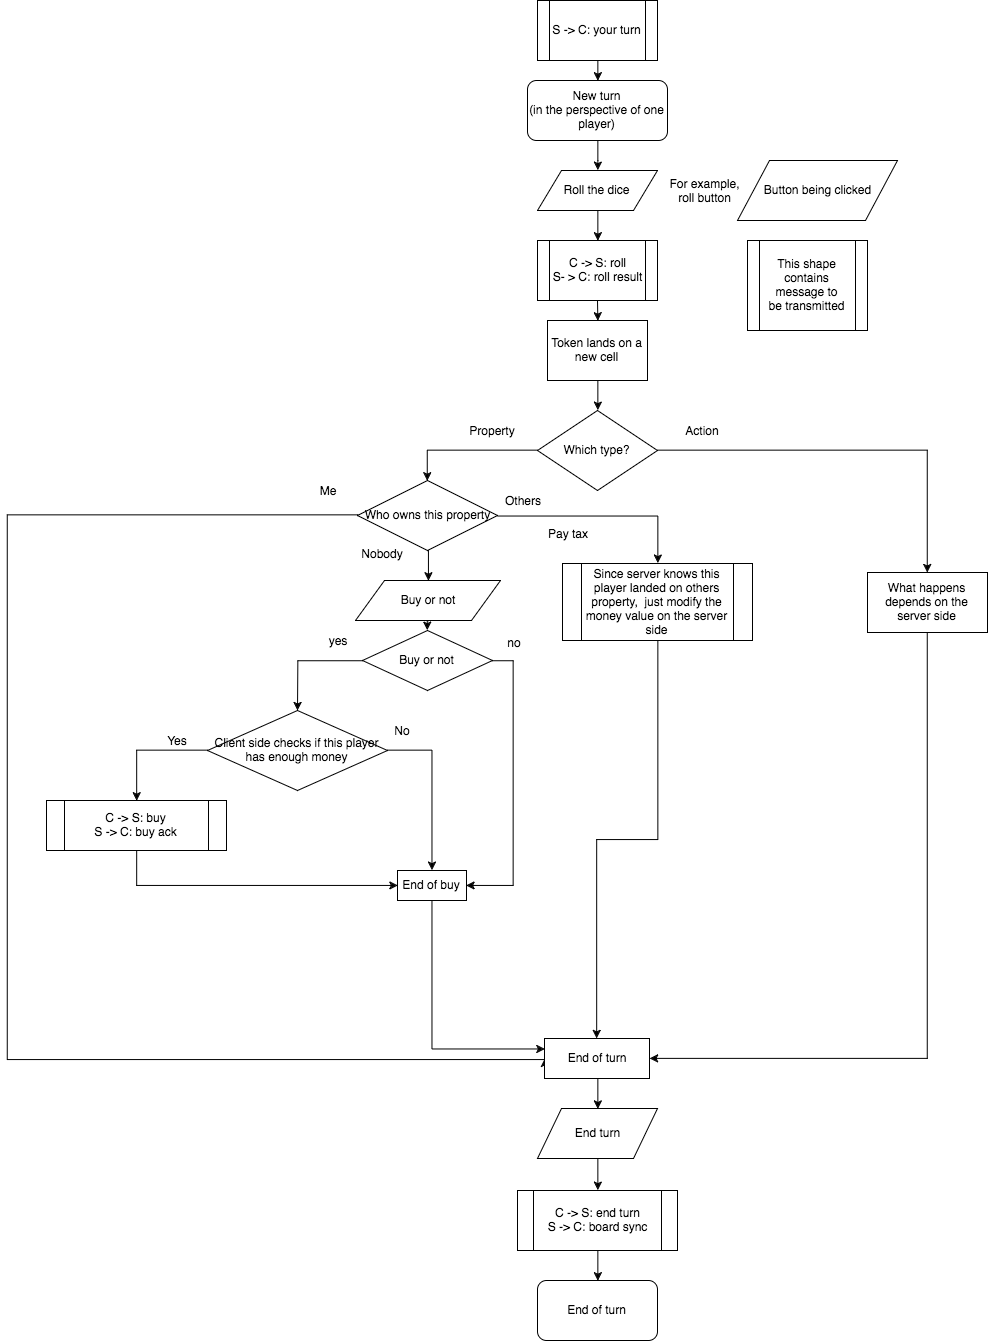

The diagram above was exported from draw.io. Its source (the exported page's mxGraphModel, read from the mxfile embedded in the PNG):
<mxGraphModel dx="2002" dy="1748" grid="1" gridSize="10" guides="1" tooltips="1" connect="1" arrows="1" fold="1" page="1" pageScale="1" pageWidth="850" pageHeight="1100" background="#ffffff" math="0" shadow="0">
  <root>
    <mxCell id="0" />
    <mxCell id="1" parent="0" />
    <mxCell id="11" value="" style="edgeStyle=orthogonalEdgeStyle;rounded=0;html=1;jettySize=auto;orthogonalLoop=1;entryX=0.5;entryY=0;" parent="1" source="2" target="59" edge="1">
      <mxGeometry relative="1" as="geometry">
        <mxPoint x="380" y="25" as="targetPoint" />
        <Array as="points" />
      </mxGeometry>
    </mxCell>
    <mxCell id="2" value="New turn&lt;div&gt;(in the perspective of one player)&lt;/div&gt;" style="rounded=1;whiteSpace=wrap;html=1;" parent="1" vertex="1">
      <mxGeometry x="310" width="140" height="60" as="geometry" />
    </mxCell>
    <mxCell id="26" style="edgeStyle=orthogonalEdgeStyle;rounded=0;html=1;exitX=0.5;exitY=1;entryX=0.5;entryY=0;jettySize=auto;orthogonalLoop=1;" parent="1" source="15" target="23" edge="1">
      <mxGeometry relative="1" as="geometry" />
    </mxCell>
    <mxCell id="15" value="&lt;div&gt;Token lands on a new cell&lt;/div&gt;" style="whiteSpace=wrap;html=1;" parent="1" vertex="1">
      <mxGeometry x="330" y="240" width="100" height="60" as="geometry" />
    </mxCell>
    <mxCell id="29" style="edgeStyle=orthogonalEdgeStyle;rounded=0;html=1;exitX=0;exitY=0.5;entryX=0.5;entryY=0;jettySize=auto;orthogonalLoop=1;" parent="1" source="23" target="28" edge="1">
      <mxGeometry relative="1" as="geometry" />
    </mxCell>
    <mxCell id="52" style="edgeStyle=orthogonalEdgeStyle;rounded=0;html=1;exitX=1;exitY=0.5;entryX=0.5;entryY=0;jettySize=auto;orthogonalLoop=1;" parent="1" source="23" target="83" edge="1">
      <mxGeometry relative="1" as="geometry">
        <mxPoint x="630" y="428" as="targetPoint" />
        <Array as="points">
          <mxPoint x="710" y="370" />
        </Array>
      </mxGeometry>
    </mxCell>
    <mxCell id="23" value="Which type?" style="rhombus;whiteSpace=wrap;html=1;" parent="1" vertex="1">
      <mxGeometry x="320" y="330" width="120" height="80" as="geometry" />
    </mxCell>
    <mxCell id="24" value="Property" style="text;html=1;strokeColor=none;fillColor=none;align=center;verticalAlign=middle;whiteSpace=wrap;" parent="1" vertex="1">
      <mxGeometry x="240" y="340" width="70" height="20" as="geometry" />
    </mxCell>
    <mxCell id="25" value="Action" style="text;html=1;strokeColor=none;fillColor=none;align=center;verticalAlign=middle;whiteSpace=wrap;" parent="1" vertex="1">
      <mxGeometry x="450" y="340" width="70" height="20" as="geometry" />
    </mxCell>
    <mxCell id="40" style="edgeStyle=orthogonalEdgeStyle;rounded=0;html=1;exitX=1;exitY=0.5;jettySize=auto;orthogonalLoop=1;entryX=0.5;entryY=0;" parent="1" source="28" target="106" edge="1">
      <mxGeometry relative="1" as="geometry">
        <mxPoint x="390" y="480" as="targetPoint" />
        <Array as="points">
          <mxPoint x="440" y="435" />
        </Array>
      </mxGeometry>
    </mxCell>
    <mxCell id="57" style="edgeStyle=orthogonalEdgeStyle;rounded=0;html=1;exitX=0.5;exitY=1;entryX=0.5;entryY=0;jettySize=auto;orthogonalLoop=1;" parent="1" source="28" target="56" edge="1">
      <mxGeometry relative="1" as="geometry" />
    </mxCell>
    <mxCell id="88" style="edgeStyle=orthogonalEdgeStyle;rounded=0;html=1;exitX=0;exitY=0.5;entryX=0;entryY=0.5;jettySize=auto;orthogonalLoop=1;" edge="1" parent="1" source="28" target="43">
      <mxGeometry relative="1" as="geometry">
        <Array as="points">
          <mxPoint x="-210" y="434" />
          <mxPoint x="-210" y="979" />
        </Array>
      </mxGeometry>
    </mxCell>
    <mxCell id="28" value="Who owns this property" style="rhombus;whiteSpace=wrap;html=1;" parent="1" vertex="1">
      <mxGeometry x="140" y="400" width="140" height="70" as="geometry" />
    </mxCell>
    <mxCell id="32" value="Me" style="text;html=1;strokeColor=none;fillColor=none;align=center;verticalAlign=middle;whiteSpace=wrap;" parent="1" vertex="1">
      <mxGeometry x="90" y="400" width="40" height="20" as="geometry" />
    </mxCell>
    <mxCell id="33" value="Nobody" style="text;html=1;strokeColor=none;fillColor=none;align=center;verticalAlign=middle;whiteSpace=wrap;" parent="1" vertex="1">
      <mxGeometry x="140" y="463" width="50" height="20" as="geometry" />
    </mxCell>
    <mxCell id="34" value="Others" style="text;html=1;strokeColor=none;fillColor=none;align=center;verticalAlign=middle;whiteSpace=wrap;" parent="1" vertex="1">
      <mxGeometry x="280" y="410" width="50" height="20" as="geometry" />
    </mxCell>
    <mxCell id="103" style="edgeStyle=orthogonalEdgeStyle;rounded=0;html=1;exitX=1;exitY=0.5;entryX=1;entryY=0.5;jettySize=auto;orthogonalLoop=1;" edge="1" parent="1" source="37" target="99">
      <mxGeometry relative="1" as="geometry" />
    </mxCell>
    <mxCell id="107" style="edgeStyle=orthogonalEdgeStyle;rounded=0;html=1;exitX=0;exitY=0.5;entryX=0.5;entryY=0;jettySize=auto;orthogonalLoop=1;" edge="1" parent="1" source="37">
      <mxGeometry relative="1" as="geometry">
        <mxPoint x="80" y="630" as="targetPoint" />
      </mxGeometry>
    </mxCell>
    <mxCell id="37" value="Buy or not" style="rhombus;whiteSpace=wrap;html=1;" parent="1" vertex="1">
      <mxGeometry x="145" y="550" width="130" height="60" as="geometry" />
    </mxCell>
    <mxCell id="41" value="yes" style="text;html=1;strokeColor=none;fillColor=none;align=center;verticalAlign=middle;whiteSpace=wrap;" parent="1" vertex="1">
      <mxGeometry x="100" y="550" width="40" height="20" as="geometry" />
    </mxCell>
    <mxCell id="42" value="no" style="text;html=1;strokeColor=none;fillColor=none;align=center;verticalAlign=middle;whiteSpace=wrap;" parent="1" vertex="1">
      <mxGeometry x="267" y="552" width="60" height="20" as="geometry" />
    </mxCell>
    <mxCell id="73" style="edgeStyle=orthogonalEdgeStyle;rounded=0;html=1;exitX=0.5;exitY=1;entryX=0.5;entryY=0;jettySize=auto;orthogonalLoop=1;" parent="1" source="43" target="71" edge="1">
      <mxGeometry relative="1" as="geometry" />
    </mxCell>
    <mxCell id="43" value="End of turn" style="whiteSpace=wrap;html=1;" parent="1" vertex="1">
      <mxGeometry x="327" y="958" width="105" height="40" as="geometry" />
    </mxCell>
    <mxCell id="58" style="edgeStyle=orthogonalEdgeStyle;rounded=0;html=1;exitX=0.5;exitY=1;entryX=0.5;entryY=0;jettySize=auto;orthogonalLoop=1;" parent="1" source="56" target="37" edge="1">
      <mxGeometry relative="1" as="geometry" />
    </mxCell>
    <mxCell id="56" value="&lt;div&gt;Buy or not&lt;/div&gt;" style="shape=parallelogram;whiteSpace=wrap;html=1;" parent="1" vertex="1">
      <mxGeometry x="138" y="500" width="145" height="40" as="geometry" />
    </mxCell>
    <mxCell id="96" style="edgeStyle=orthogonalEdgeStyle;rounded=0;html=1;exitX=0.5;exitY=1;entryX=0.5;entryY=0;jettySize=auto;orthogonalLoop=1;" edge="1" parent="1" source="59">
      <mxGeometry relative="1" as="geometry">
        <mxPoint x="380" y="160" as="targetPoint" />
      </mxGeometry>
    </mxCell>
    <mxCell id="59" value="Roll the dice" style="shape=parallelogram;whiteSpace=wrap;html=1;" parent="1" vertex="1">
      <mxGeometry x="320" y="90" width="120" height="40" as="geometry" />
    </mxCell>
    <mxCell id="115" style="edgeStyle=orthogonalEdgeStyle;rounded=0;html=1;exitX=0.5;exitY=1;entryX=0.5;entryY=0;jettySize=auto;orthogonalLoop=1;" edge="1" parent="1" source="71" target="127">
      <mxGeometry relative="1" as="geometry">
        <mxPoint x="380.3529411764707" y="1109.6470588235293" as="targetPoint" />
        <Array as="points" />
      </mxGeometry>
    </mxCell>
    <mxCell id="71" value="End turn" style="shape=parallelogram;whiteSpace=wrap;html=1;" parent="1" vertex="1">
      <mxGeometry x="320" y="1028" width="120" height="50" as="geometry" />
    </mxCell>
    <mxCell id="72" value="End of turn" style="rounded=1;whiteSpace=wrap;html=1;" parent="1" vertex="1">
      <mxGeometry x="320" y="1200" width="120" height="60" as="geometry" />
    </mxCell>
    <mxCell id="84" style="edgeStyle=orthogonalEdgeStyle;rounded=0;html=1;exitX=0.5;exitY=1;entryX=1;entryY=0.5;jettySize=auto;orthogonalLoop=1;" parent="1" source="83" target="43" edge="1">
      <mxGeometry relative="1" as="geometry" />
    </mxCell>
    <mxCell id="83" value="What happens depends on the server side" style="whiteSpace=wrap;html=1;" parent="1" vertex="1">
      <mxGeometry x="650" y="492" width="120" height="60" as="geometry" />
    </mxCell>
    <mxCell id="89" value="Pay tax" style="text;html=1;strokeColor=none;fillColor=none;align=center;verticalAlign=middle;whiteSpace=wrap;" vertex="1" parent="1">
      <mxGeometry x="320" y="443" width="60" height="20" as="geometry" />
    </mxCell>
    <mxCell id="117" style="edgeStyle=orthogonalEdgeStyle;rounded=0;html=1;entryX=0.5;entryY=0;jettySize=auto;orthogonalLoop=1;exitX=0.5;exitY=1;" edge="1" parent="1" source="127" target="72">
      <mxGeometry relative="1" as="geometry">
        <mxPoint x="380" y="1220" as="sourcePoint" />
        <Array as="points" />
      </mxGeometry>
    </mxCell>
    <mxCell id="95" style="edgeStyle=orthogonalEdgeStyle;rounded=0;html=1;exitX=0.5;exitY=1;entryX=0.5;entryY=0;jettySize=auto;orthogonalLoop=1;" edge="1" parent="1" target="15">
      <mxGeometry relative="1" as="geometry">
        <mxPoint x="380" y="220" as="sourcePoint" />
      </mxGeometry>
    </mxCell>
    <mxCell id="97" value="&lt;span&gt;C -&amp;gt; S: roll&lt;/span&gt;&lt;div&gt;S- &amp;gt; C: roll result&lt;/div&gt;" style="shape=process;whiteSpace=wrap;html=1;" vertex="1" parent="1">
      <mxGeometry x="320" y="160" width="120" height="60" as="geometry" />
    </mxCell>
    <mxCell id="105" value="" style="edgeStyle=orthogonalEdgeStyle;rounded=0;html=1;jettySize=auto;orthogonalLoop=1;entryX=0;entryY=0.25;" edge="1" parent="1" source="99" target="43">
      <mxGeometry relative="1" as="geometry">
        <mxPoint x="214.5" y="900" as="targetPoint" />
        <Array as="points">
          <mxPoint x="215" y="968" />
        </Array>
      </mxGeometry>
    </mxCell>
    <mxCell id="99" value="End of buy" style="whiteSpace=wrap;html=1;" vertex="1" parent="1">
      <mxGeometry x="180" y="790" width="69" height="30" as="geometry" />
    </mxCell>
    <mxCell id="102" style="edgeStyle=orthogonalEdgeStyle;rounded=0;html=1;exitX=0.5;exitY=1;entryX=0;entryY=0.5;jettySize=auto;orthogonalLoop=1;" edge="1" parent="1" source="100" target="99">
      <mxGeometry relative="1" as="geometry" />
    </mxCell>
    <mxCell id="100" value="&lt;div&gt;C -&amp;gt; S: buy&lt;/div&gt;S -&amp;gt; C: buy ack" style="shape=process;whiteSpace=wrap;html=1;" vertex="1" parent="1">
      <mxGeometry x="-171" y="720" width="180" height="50" as="geometry" />
    </mxCell>
    <mxCell id="114" style="edgeStyle=orthogonalEdgeStyle;rounded=0;html=1;exitX=0.5;exitY=1;entryX=0.5;entryY=0;jettySize=auto;orthogonalLoop=1;" edge="1" parent="1" source="106" target="43">
      <mxGeometry relative="1" as="geometry" />
    </mxCell>
    <mxCell id="106" value="Since server knows this player landed on others property, &amp;nbsp;just modify the money value on the server side" style="shape=process;whiteSpace=wrap;html=1;" vertex="1" parent="1">
      <mxGeometry x="345" y="483" width="190" height="77" as="geometry" />
    </mxCell>
    <mxCell id="111" style="edgeStyle=orthogonalEdgeStyle;rounded=0;html=1;exitX=0;exitY=0.5;entryX=0.5;entryY=0;jettySize=auto;orthogonalLoop=1;" edge="1" parent="1" source="109" target="100">
      <mxGeometry relative="1" as="geometry" />
    </mxCell>
    <mxCell id="112" style="edgeStyle=orthogonalEdgeStyle;rounded=0;html=1;exitX=1;exitY=0.5;entryX=0.5;entryY=0;jettySize=auto;orthogonalLoop=1;" edge="1" parent="1" source="109" target="99">
      <mxGeometry relative="1" as="geometry" />
    </mxCell>
    <mxCell id="109" value="Client side checks if this player has enough money" style="rhombus;whiteSpace=wrap;html=1;" vertex="1" parent="1">
      <mxGeometry x="-10" y="630" width="180" height="80" as="geometry" />
    </mxCell>
    <mxCell id="110" value="Yes" style="text;html=1;strokeColor=none;fillColor=none;align=center;verticalAlign=middle;whiteSpace=wrap;" vertex="1" parent="1">
      <mxGeometry x="-60" y="650" width="40" height="20" as="geometry" />
    </mxCell>
    <mxCell id="113" value="No" style="text;html=1;strokeColor=none;fillColor=none;align=center;verticalAlign=middle;whiteSpace=wrap;" vertex="1" parent="1">
      <mxGeometry x="165" y="640" width="40" height="20" as="geometry" />
    </mxCell>
    <mxCell id="119" value="This shape contains message to be&amp;nbsp;transmitted" style="shape=process;whiteSpace=wrap;html=1;" vertex="1" parent="1">
      <mxGeometry x="530" y="160" width="120" height="90" as="geometry" />
    </mxCell>
    <mxCell id="123" style="edgeStyle=orthogonalEdgeStyle;rounded=0;html=1;exitX=0.5;exitY=1;entryX=0.5;entryY=0;jettySize=auto;orthogonalLoop=1;" edge="1" parent="1" source="122" target="2">
      <mxGeometry relative="1" as="geometry" />
    </mxCell>
    <mxCell id="122" value="S -&amp;gt; C: your turn" style="shape=process;whiteSpace=wrap;html=1;" vertex="1" parent="1">
      <mxGeometry x="320" y="-80" width="120" height="60" as="geometry" />
    </mxCell>
    <mxCell id="124" value="Button being clicked" style="shape=parallelogram;whiteSpace=wrap;html=1;" vertex="1" parent="1">
      <mxGeometry x="520" y="80" width="160" height="60" as="geometry" />
    </mxCell>
    <mxCell id="126" value="For example, roll button" style="text;html=1;strokeColor=none;fillColor=none;align=center;verticalAlign=middle;whiteSpace=wrap;" vertex="1" parent="1">
      <mxGeometry x="445" y="100" width="85" height="20" as="geometry" />
    </mxCell>
    <mxCell id="127" value="C -&amp;gt; S: end turn&lt;div&gt;S -&amp;gt; C: board sync&lt;/div&gt;" style="shape=process;whiteSpace=wrap;html=1;" vertex="1" parent="1">
      <mxGeometry x="300" y="1110" width="160" height="60" as="geometry" />
    </mxCell>
  </root>
</mxGraphModel>